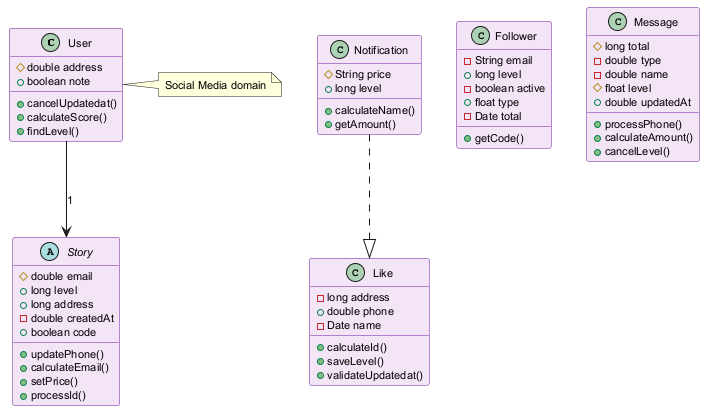

The diagram above was rendered by PlantUML. Its source (embedded in the PNG):
@startuml
skinparam backgroundColor #FFFFFF
skinparam classBackgroundColor #F3E5F5
skinparam classBorderColor #6A1B9A
skinparam defaultFontSize 11
class User {
  #double address
  +boolean note
  +cancelUpdatedat()
  +calculateScore()
  +findLevel()
}
class Like {
  -long address
  +double phone
  -Date name
  +calculateId()
  +saveLevel()
  +validateUpdatedat()
}
abstract class Story {
  #double email
  +long level
  +long address
  -double createdAt
  +boolean code
  +updatePhone()
  +calculateEmail()
  +setPrice()
  +processId()
}
class Follower {
  -String email
  +long level
  -boolean active
  +float type
  -Date total
  +getCode()
}
class Notification {
  #String price
  +long level
  +calculateName()
  +getAmount()
}
class Message {
  #long total
  -double type
  -double name
  #float level
  +double updatedAt
  +processPhone()
  +calculateAmount()
  +cancelLevel()
}
User --> Story : "1"
Notification ..|> Like
note right of User : Social Media domain
@enduml